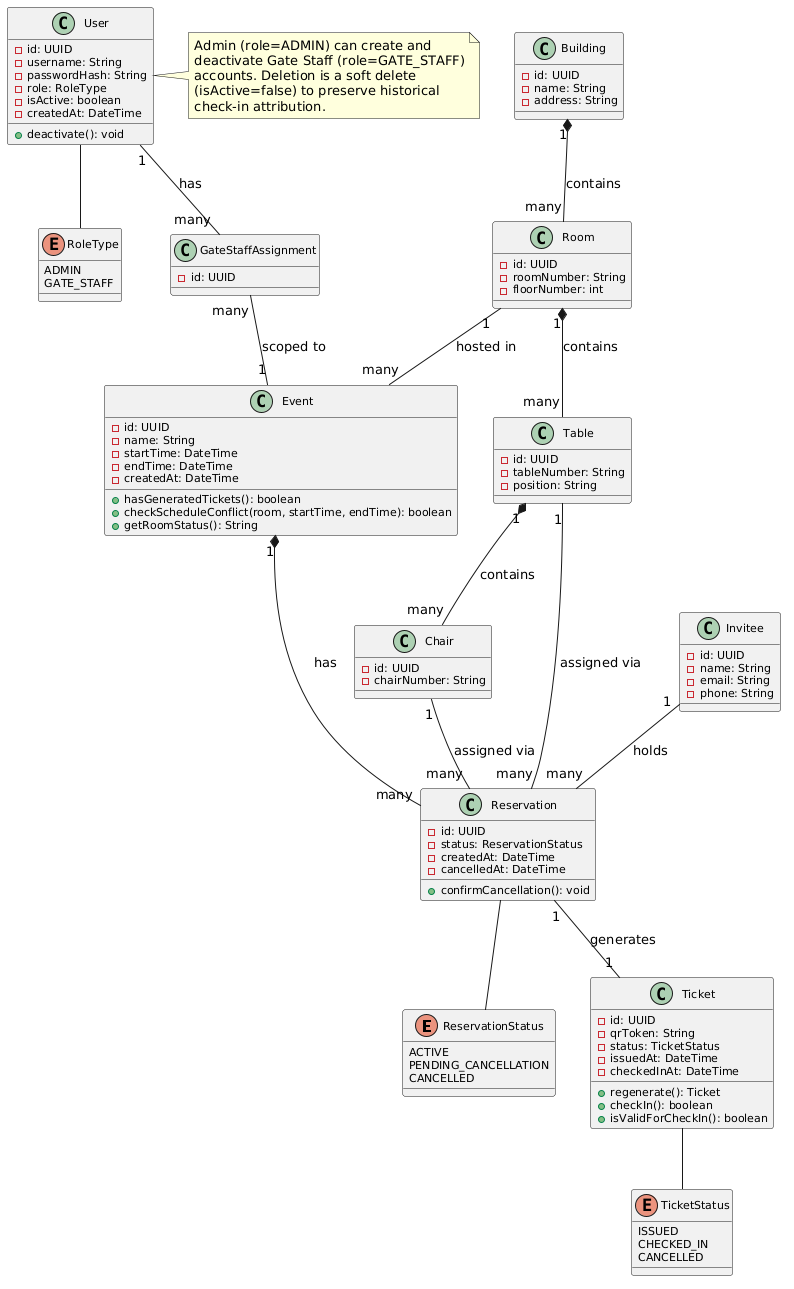

The diagram above was rendered by PlantUML. Its source (embedded in the PNG):
@startuml
skinparam backgroundColor white
skinparam classFontSize 12
skinparam classAttributeFontSize 11

enum ReservationStatus {
  ACTIVE
  PENDING_CANCELLATION
  CANCELLED
}

enum TicketStatus {
  ISSUED
  CHECKED_IN
  CANCELLED
}

enum RoleType {
  ADMIN
  GATE_STAFF
}

class Building {
  - id: UUID
  - name: String
  - address: String
}

class Room {
  - id: UUID
  - roomNumber: String
  - floorNumber: int
}

class Table {
  - id: UUID
  - tableNumber: String
  - position: String
}

class Chair {
  - id: UUID
  - chairNumber: String
}

class Event {
  - id: UUID
  - name: String
  - startTime: DateTime
  - endTime: DateTime
  - createdAt: DateTime
  + hasGeneratedTickets(): boolean
  + checkScheduleConflict(room, startTime, endTime): boolean
  + getRoomStatus(): String
}

class Reservation {
  - id: UUID
  - status: ReservationStatus
  - createdAt: DateTime
  - cancelledAt: DateTime
  + confirmCancellation(): void
}

class Invitee {
  - id: UUID
  - name: String
  - email: String
  - phone: String
}

class Ticket {
  - id: UUID
  - qrToken: String
  - status: TicketStatus
  - issuedAt: DateTime
  - checkedInAt: DateTime
  + regenerate(): Ticket
  + checkIn(): boolean
  + isValidForCheckIn(): boolean
}

class User {
  - id: UUID
  - username: String
  - passwordHash: String
  - role: RoleType
  - isActive: boolean
  - createdAt: DateTime
  + deactivate(): void
}

class GateStaffAssignment {
  - id: UUID
}

Building "1" *-- "many" Room : contains
Room "1" *-- "many" Table : contains
Table "1" *-- "many" Chair : contains

Room "1" -- "many" Event : hosted in

Event "1" *-- "many" Reservation : has
Table "1" -- "many" Reservation : assigned via
Chair "1" -- "many" Reservation : assigned via
Invitee "1" -- "many" Reservation : holds
Reservation "1" -- "1" Ticket : generates

User "1" -- "many" GateStaffAssignment : has
GateStaffAssignment "many" -- "1" Event : scoped to

Reservation -- ReservationStatus
Ticket -- TicketStatus
User -- RoleType

note right of User
  Admin (role=ADMIN) can create and
  deactivate Gate Staff (role=GATE_STAFF)
  accounts. Deletion is a soft delete
  (isActive=false) to preserve historical
  check-in attribution.
end note
@enduml